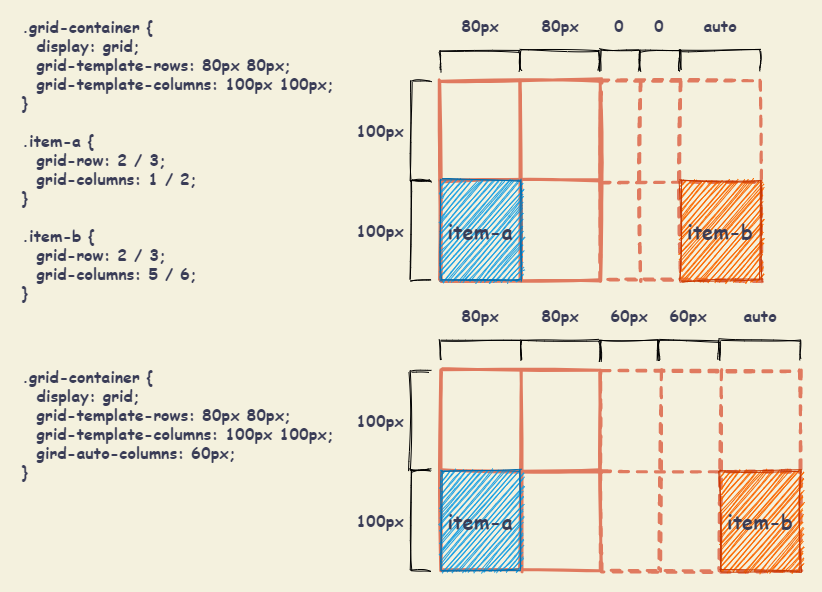

The diagram above was exported from draw.io. Its source (the exported page's mxGraphModel, read from the mxfile embedded in the PNG):
<mxGraphModel dx="2001" dy="755" grid="1" gridSize="10" guides="1" tooltips="1" connect="1" arrows="1" fold="1" page="1" pageScale="1" pageWidth="827" pageHeight="1169" background="#F4F1DE" math="0" shadow="0">
  <root>
    <mxCell id="0" />
    <mxCell id="1" parent="0" />
    <mxCell id="3" value="" style="shape=table;html=1;whiteSpace=wrap;startSize=0;container=1;collapsible=0;childLayout=tableLayout;sketch=1;strokeColor=#E07A5F;fontColor=#393C56;fillColor=none;strokeWidth=3;" vertex="1" parent="1">
      <mxGeometry x="120" y="120" width="160" height="200" as="geometry" />
    </mxCell>
    <mxCell id="4" value="" style="shape=partialRectangle;html=1;whiteSpace=wrap;collapsible=0;dropTarget=0;pointerEvents=0;fillColor=none;top=0;left=0;bottom=0;right=0;points=[[0,0.5],[1,0.5]];portConstraint=eastwest;" vertex="1" parent="3">
      <mxGeometry width="160" height="100" as="geometry" />
    </mxCell>
    <mxCell id="5" value="" style="shape=partialRectangle;html=1;whiteSpace=wrap;connectable=0;fillColor=none;top=0;left=0;bottom=0;right=0;overflow=hidden;" vertex="1" parent="4">
      <mxGeometry width="80" height="100" as="geometry" />
    </mxCell>
    <mxCell id="6" value="" style="shape=partialRectangle;html=1;whiteSpace=wrap;connectable=0;fillColor=none;top=0;left=0;bottom=0;right=0;overflow=hidden;" vertex="1" parent="4">
      <mxGeometry x="80" width="80" height="100" as="geometry" />
    </mxCell>
    <mxCell id="8" value="" style="shape=partialRectangle;html=1;whiteSpace=wrap;collapsible=0;dropTarget=0;pointerEvents=0;fillColor=none;top=0;left=0;bottom=0;right=0;points=[[0,0.5],[1,0.5]];portConstraint=eastwest;" vertex="1" parent="3">
      <mxGeometry y="100" width="160" height="100" as="geometry" />
    </mxCell>
    <mxCell id="9" value="" style="shape=partialRectangle;html=1;whiteSpace=wrap;connectable=0;fillColor=none;top=0;left=0;bottom=0;right=0;overflow=hidden;" vertex="1" parent="8">
      <mxGeometry width="80" height="100" as="geometry" />
    </mxCell>
    <mxCell id="10" value="" style="shape=partialRectangle;html=1;whiteSpace=wrap;connectable=0;fillColor=none;top=0;left=0;bottom=0;right=0;overflow=hidden;" vertex="1" parent="8">
      <mxGeometry x="80" width="80" height="100" as="geometry" />
    </mxCell>
    <mxCell id="2" value="item-a" style="rounded=0;whiteSpace=wrap;html=1;sketch=1;strokeColor=#006EAF;fillColor=#1ba1e2;fontStyle=1;fontSize=20;fontFamily=Comic Sans MS;fontColor=#393C56;" vertex="1" parent="1">
      <mxGeometry x="120" y="220" width="80" height="100" as="geometry" />
    </mxCell>
    <mxCell id="16" value="" style="shape=table;html=1;whiteSpace=wrap;startSize=0;container=1;collapsible=0;childLayout=tableLayout;sketch=1;strokeColor=#E07A5F;fontColor=#393C56;fillColor=none;dashed=1;strokeWidth=3;" vertex="1" parent="1">
      <mxGeometry x="280" y="120" width="160" height="200" as="geometry" />
    </mxCell>
    <mxCell id="17" value="" style="shape=partialRectangle;html=1;whiteSpace=wrap;collapsible=0;dropTarget=0;pointerEvents=0;fillColor=none;top=0;left=0;bottom=0;right=0;points=[[0,0.5],[1,0.5]];portConstraint=eastwest;strokeWidth=3;" vertex="1" parent="16">
      <mxGeometry width="160" height="101" as="geometry" />
    </mxCell>
    <mxCell id="18" value="" style="shape=partialRectangle;html=1;whiteSpace=wrap;connectable=0;fillColor=none;top=0;left=0;bottom=0;right=0;overflow=hidden;" vertex="1" parent="17">
      <mxGeometry width="40" height="101" as="geometry" />
    </mxCell>
    <mxCell id="19" value="" style="shape=partialRectangle;html=1;whiteSpace=wrap;connectable=0;fillColor=none;top=0;left=0;bottom=0;right=0;overflow=hidden;" vertex="1" parent="17">
      <mxGeometry x="40" width="40" height="101" as="geometry" />
    </mxCell>
    <mxCell id="29" style="shape=partialRectangle;html=1;whiteSpace=wrap;connectable=0;fillColor=none;top=0;left=0;bottom=0;right=0;overflow=hidden;" vertex="1" parent="17">
      <mxGeometry x="80" width="80" height="101" as="geometry" />
    </mxCell>
    <mxCell id="21" value="" style="shape=partialRectangle;html=1;whiteSpace=wrap;collapsible=0;dropTarget=0;pointerEvents=0;fillColor=none;top=0;left=0;bottom=0;right=0;points=[[0,0.5],[1,0.5]];portConstraint=eastwest;" vertex="1" parent="16">
      <mxGeometry y="101" width="160" height="99" as="geometry" />
    </mxCell>
    <mxCell id="22" value="" style="shape=partialRectangle;html=1;whiteSpace=wrap;connectable=0;fillColor=none;top=0;left=0;bottom=0;right=0;overflow=hidden;" vertex="1" parent="21">
      <mxGeometry width="40" height="99" as="geometry" />
    </mxCell>
    <mxCell id="23" value="" style="shape=partialRectangle;html=1;whiteSpace=wrap;connectable=0;fillColor=none;top=0;left=0;bottom=0;right=0;overflow=hidden;" vertex="1" parent="21">
      <mxGeometry x="40" width="40" height="99" as="geometry" />
    </mxCell>
    <mxCell id="30" style="shape=partialRectangle;html=1;whiteSpace=wrap;connectable=0;fillColor=none;top=0;left=0;bottom=0;right=0;overflow=hidden;" vertex="1" parent="21">
      <mxGeometry x="80" width="80" height="99" as="geometry" />
    </mxCell>
    <mxCell id="33" value="item-b" style="rounded=0;whiteSpace=wrap;html=1;sketch=1;strokeColor=#C73500;fillColor=#fa6800;fontStyle=1;fontSize=20;fontFamily=Comic Sans MS;fontColor=#393C56;" vertex="1" parent="1">
      <mxGeometry x="360" y="220" width="80" height="100" as="geometry" />
    </mxCell>
    <mxCell id="34" value="" style="shape=table;html=1;whiteSpace=wrap;startSize=0;container=1;collapsible=0;childLayout=tableLayout;sketch=1;strokeColor=#E07A5F;fontColor=#393C56;fillColor=none;strokeWidth=3;" vertex="1" parent="1">
      <mxGeometry x="120" y="410" width="160" height="200" as="geometry" />
    </mxCell>
    <mxCell id="35" value="" style="shape=partialRectangle;html=1;whiteSpace=wrap;collapsible=0;dropTarget=0;pointerEvents=0;fillColor=none;top=0;left=0;bottom=0;right=0;points=[[0,0.5],[1,0.5]];portConstraint=eastwest;" vertex="1" parent="34">
      <mxGeometry width="160" height="100" as="geometry" />
    </mxCell>
    <mxCell id="36" value="" style="shape=partialRectangle;html=1;whiteSpace=wrap;connectable=0;fillColor=none;top=0;left=0;bottom=0;right=0;overflow=hidden;" vertex="1" parent="35">
      <mxGeometry width="80" height="100" as="geometry" />
    </mxCell>
    <mxCell id="37" value="" style="shape=partialRectangle;html=1;whiteSpace=wrap;connectable=0;fillColor=none;top=0;left=0;bottom=0;right=0;overflow=hidden;" vertex="1" parent="35">
      <mxGeometry x="80" width="80" height="100" as="geometry" />
    </mxCell>
    <mxCell id="38" value="" style="shape=partialRectangle;html=1;whiteSpace=wrap;collapsible=0;dropTarget=0;pointerEvents=0;fillColor=none;top=0;left=0;bottom=0;right=0;points=[[0,0.5],[1,0.5]];portConstraint=eastwest;" vertex="1" parent="34">
      <mxGeometry y="100" width="160" height="100" as="geometry" />
    </mxCell>
    <mxCell id="39" value="" style="shape=partialRectangle;html=1;whiteSpace=wrap;connectable=0;fillColor=none;top=0;left=0;bottom=0;right=0;overflow=hidden;" vertex="1" parent="38">
      <mxGeometry width="80" height="100" as="geometry" />
    </mxCell>
    <mxCell id="40" value="" style="shape=partialRectangle;html=1;whiteSpace=wrap;connectable=0;fillColor=none;top=0;left=0;bottom=0;right=0;overflow=hidden;" vertex="1" parent="38">
      <mxGeometry x="80" width="80" height="100" as="geometry" />
    </mxCell>
    <mxCell id="41" value="item-a" style="rounded=0;whiteSpace=wrap;html=1;sketch=1;strokeColor=#006EAF;fillColor=#1ba1e2;fontStyle=1;fontSize=20;fontFamily=Comic Sans MS;fontColor=#393C56;" vertex="1" parent="1">
      <mxGeometry x="120" y="510" width="80" height="100" as="geometry" />
    </mxCell>
    <mxCell id="42" value="" style="shape=table;html=1;whiteSpace=wrap;startSize=0;container=1;collapsible=0;childLayout=tableLayout;sketch=1;strokeColor=#E07A5F;fontColor=#393C56;fillColor=none;dashed=1;strokeWidth=3;" vertex="1" parent="1">
      <mxGeometry x="280" y="410" width="200" height="200" as="geometry" />
    </mxCell>
    <mxCell id="43" value="" style="shape=partialRectangle;html=1;whiteSpace=wrap;collapsible=0;dropTarget=0;pointerEvents=0;fillColor=none;top=0;left=0;bottom=0;right=0;points=[[0,0.5],[1,0.5]];portConstraint=eastwest;strokeWidth=3;" vertex="1" parent="42">
      <mxGeometry width="200" height="101" as="geometry" />
    </mxCell>
    <mxCell id="44" value="" style="shape=partialRectangle;html=1;whiteSpace=wrap;connectable=0;fillColor=none;top=0;left=0;bottom=0;right=0;overflow=hidden;" vertex="1" parent="43">
      <mxGeometry width="60" height="101" as="geometry" />
    </mxCell>
    <mxCell id="45" value="" style="shape=partialRectangle;html=1;whiteSpace=wrap;connectable=0;fillColor=none;top=0;left=0;bottom=0;right=0;overflow=hidden;" vertex="1" parent="43">
      <mxGeometry x="60" width="60" height="101" as="geometry" />
    </mxCell>
    <mxCell id="46" style="shape=partialRectangle;html=1;whiteSpace=wrap;connectable=0;fillColor=none;top=0;left=0;bottom=0;right=0;overflow=hidden;" vertex="1" parent="43">
      <mxGeometry x="120" width="80" height="101" as="geometry" />
    </mxCell>
    <mxCell id="47" value="" style="shape=partialRectangle;html=1;whiteSpace=wrap;collapsible=0;dropTarget=0;pointerEvents=0;fillColor=none;top=0;left=0;bottom=0;right=0;points=[[0,0.5],[1,0.5]];portConstraint=eastwest;" vertex="1" parent="42">
      <mxGeometry y="101" width="200" height="99" as="geometry" />
    </mxCell>
    <mxCell id="48" value="" style="shape=partialRectangle;html=1;whiteSpace=wrap;connectable=0;fillColor=none;top=0;left=0;bottom=0;right=0;overflow=hidden;" vertex="1" parent="47">
      <mxGeometry width="60" height="99" as="geometry" />
    </mxCell>
    <mxCell id="49" value="" style="shape=partialRectangle;html=1;whiteSpace=wrap;connectable=0;fillColor=none;top=0;left=0;bottom=0;right=0;overflow=hidden;" vertex="1" parent="47">
      <mxGeometry x="60" width="60" height="99" as="geometry" />
    </mxCell>
    <mxCell id="50" style="shape=partialRectangle;html=1;whiteSpace=wrap;connectable=0;fillColor=none;top=0;left=0;bottom=0;right=0;overflow=hidden;" vertex="1" parent="47">
      <mxGeometry x="120" width="80" height="99" as="geometry" />
    </mxCell>
    <mxCell id="51" value="item-b" style="rounded=0;whiteSpace=wrap;html=1;sketch=1;strokeColor=#C73500;fillColor=#fa6800;fontStyle=1;fontSize=20;fontFamily=Comic Sans MS;fontColor=#393C56;" vertex="1" parent="1">
      <mxGeometry x="400" y="510" width="80" height="100" as="geometry" />
    </mxCell>
    <mxCell id="52" value="" style="shape=partialRectangle;whiteSpace=wrap;html=1;bottom=1;right=1;left=1;top=0;fillColor=none;routingCenterX=-0.5;sketch=1;strokeWidth=1;fontFamily=Comic Sans MS;fontSize=20;fontColor=#393C56;rotation=180;strokeColor=#000000;" vertex="1" parent="1">
      <mxGeometry x="120" y="90" width="80" height="20" as="geometry" />
    </mxCell>
    <mxCell id="55" value="80px" style="text;html=1;strokeColor=none;fillColor=none;align=center;verticalAlign=middle;whiteSpace=wrap;rounded=0;dashed=1;sketch=1;fontFamily=Comic Sans MS;fontSize=16;fontColor=#393C56;fontStyle=1" vertex="1" parent="1">
      <mxGeometry x="120" y="50" width="80" height="30" as="geometry" />
    </mxCell>
    <mxCell id="57" value="" style="shape=partialRectangle;whiteSpace=wrap;html=1;bottom=1;right=1;left=1;top=0;fillColor=none;routingCenterX=-0.5;sketch=1;strokeWidth=1;fontFamily=Comic Sans MS;fontSize=20;fontColor=#393C56;rotation=180;strokeColor=#000000;" vertex="1" parent="1">
      <mxGeometry x="200" y="90" width="80" height="20" as="geometry" />
    </mxCell>
    <mxCell id="58" value="80px" style="text;html=1;strokeColor=none;fillColor=none;align=center;verticalAlign=middle;whiteSpace=wrap;rounded=0;dashed=1;sketch=1;fontFamily=Comic Sans MS;fontSize=16;fontColor=#393C56;fontStyle=1" vertex="1" parent="1">
      <mxGeometry x="200" y="50" width="80" height="30" as="geometry" />
    </mxCell>
    <mxCell id="59" value="" style="shape=partialRectangle;whiteSpace=wrap;html=1;bottom=1;right=1;left=1;top=0;fillColor=none;routingCenterX=-0.5;sketch=1;strokeWidth=1;fontFamily=Comic Sans MS;fontSize=20;fontColor=#393C56;rotation=180;strokeColor=#000000;" vertex="1" parent="1">
      <mxGeometry x="279" y="90" width="40" height="20" as="geometry" />
    </mxCell>
    <mxCell id="60" value="0" style="text;html=1;strokeColor=none;fillColor=none;align=center;verticalAlign=middle;whiteSpace=wrap;rounded=0;dashed=1;sketch=1;fontFamily=Comic Sans MS;fontSize=16;fontColor=#393C56;fontStyle=1" vertex="1" parent="1">
      <mxGeometry x="278" y="50" width="42" height="30" as="geometry" />
    </mxCell>
    <mxCell id="61" value="" style="shape=partialRectangle;whiteSpace=wrap;html=1;bottom=1;right=1;left=1;top=0;fillColor=none;routingCenterX=-0.5;sketch=1;strokeWidth=1;fontFamily=Comic Sans MS;fontSize=20;fontColor=#393C56;rotation=180;strokeColor=#000000;" vertex="1" parent="1">
      <mxGeometry x="319" y="90" width="40" height="20" as="geometry" />
    </mxCell>
    <mxCell id="62" value="0" style="text;html=1;strokeColor=none;fillColor=none;align=center;verticalAlign=middle;whiteSpace=wrap;rounded=0;dashed=1;sketch=1;fontFamily=Comic Sans MS;fontSize=16;fontColor=#393C56;fontStyle=1" vertex="1" parent="1">
      <mxGeometry x="318" y="50" width="42" height="30" as="geometry" />
    </mxCell>
    <mxCell id="63" value="" style="shape=partialRectangle;whiteSpace=wrap;html=1;bottom=1;right=1;left=1;top=0;fillColor=none;routingCenterX=-0.5;sketch=1;strokeWidth=1;fontFamily=Comic Sans MS;fontSize=20;fontColor=#393C56;rotation=180;strokeColor=#000000;" vertex="1" parent="1">
      <mxGeometry x="360" y="90" width="80" height="20" as="geometry" />
    </mxCell>
    <mxCell id="64" value="auto" style="text;html=1;strokeColor=none;fillColor=none;align=center;verticalAlign=middle;whiteSpace=wrap;rounded=0;dashed=1;sketch=1;fontFamily=Comic Sans MS;fontSize=16;fontColor=#393C56;fontStyle=1" vertex="1" parent="1">
      <mxGeometry x="379" y="50" width="42" height="30" as="geometry" />
    </mxCell>
    <mxCell id="65" value="" style="shape=partialRectangle;whiteSpace=wrap;html=1;bottom=1;right=1;left=1;top=0;fillColor=none;routingCenterX=-0.5;sketch=1;strokeWidth=1;fontFamily=Comic Sans MS;fontSize=20;fontColor=#393C56;rotation=90;strokeColor=#000000;" vertex="1" parent="1">
      <mxGeometry x="50" y="160" width="100" height="20" as="geometry" />
    </mxCell>
    <mxCell id="66" value="100px" style="text;html=1;strokeColor=none;fillColor=none;align=center;verticalAlign=middle;whiteSpace=wrap;rounded=0;dashed=1;sketch=1;fontFamily=Comic Sans MS;fontSize=16;fontColor=#393C56;fontStyle=1" vertex="1" parent="1">
      <mxGeometry x="30" y="155" width="60" height="30" as="geometry" />
    </mxCell>
    <mxCell id="67" value="" style="shape=partialRectangle;whiteSpace=wrap;html=1;bottom=1;right=1;left=1;top=0;fillColor=none;routingCenterX=-0.5;sketch=1;strokeWidth=1;fontFamily=Comic Sans MS;fontSize=20;fontColor=#393C56;rotation=90;strokeColor=#000000;" vertex="1" parent="1">
      <mxGeometry x="50" y="260" width="100" height="20" as="geometry" />
    </mxCell>
    <mxCell id="68" value="100px" style="text;html=1;strokeColor=none;fillColor=none;align=center;verticalAlign=middle;whiteSpace=wrap;rounded=0;dashed=1;sketch=1;fontFamily=Comic Sans MS;fontSize=16;fontColor=#393C56;fontStyle=1" vertex="1" parent="1">
      <mxGeometry x="30" y="255" width="60" height="30" as="geometry" />
    </mxCell>
    <mxCell id="73" value="" style="shape=partialRectangle;whiteSpace=wrap;html=1;bottom=1;right=1;left=1;top=0;fillColor=none;routingCenterX=-0.5;sketch=1;strokeWidth=1;fontFamily=Comic Sans MS;fontSize=20;fontColor=#393C56;rotation=90;strokeColor=#000000;" vertex="1" parent="1">
      <mxGeometry x="50" y="450" width="100" height="20" as="geometry" />
    </mxCell>
    <mxCell id="74" value="100px" style="text;html=1;strokeColor=none;fillColor=none;align=center;verticalAlign=middle;whiteSpace=wrap;rounded=0;dashed=1;sketch=1;fontFamily=Comic Sans MS;fontSize=16;fontColor=#393C56;fontStyle=1" vertex="1" parent="1">
      <mxGeometry x="30" y="445" width="60" height="30" as="geometry" />
    </mxCell>
    <mxCell id="75" value="" style="shape=partialRectangle;whiteSpace=wrap;html=1;bottom=1;right=1;left=1;top=0;fillColor=none;routingCenterX=-0.5;sketch=1;strokeWidth=1;fontFamily=Comic Sans MS;fontSize=20;fontColor=#393C56;rotation=90;strokeColor=#000000;" vertex="1" parent="1">
      <mxGeometry x="50" y="550" width="100" height="20" as="geometry" />
    </mxCell>
    <mxCell id="76" value="100px" style="text;html=1;strokeColor=none;fillColor=none;align=center;verticalAlign=middle;whiteSpace=wrap;rounded=0;dashed=1;sketch=1;fontFamily=Comic Sans MS;fontSize=16;fontColor=#393C56;fontStyle=1" vertex="1" parent="1">
      <mxGeometry x="30" y="545" width="60" height="30" as="geometry" />
    </mxCell>
    <mxCell id="77" value="" style="shape=partialRectangle;whiteSpace=wrap;html=1;bottom=1;right=1;left=1;top=0;fillColor=none;routingCenterX=-0.5;sketch=1;strokeWidth=1;fontFamily=Comic Sans MS;fontSize=20;fontColor=#393C56;rotation=180;strokeColor=#000000;" vertex="1" parent="1">
      <mxGeometry x="120" y="380" width="80" height="20" as="geometry" />
    </mxCell>
    <mxCell id="78" value="80px" style="text;html=1;strokeColor=none;fillColor=none;align=center;verticalAlign=middle;whiteSpace=wrap;rounded=0;dashed=1;sketch=1;fontFamily=Comic Sans MS;fontSize=16;fontColor=#393C56;fontStyle=1" vertex="1" parent="1">
      <mxGeometry x="120" y="340" width="80" height="30" as="geometry" />
    </mxCell>
    <mxCell id="79" value="" style="shape=partialRectangle;whiteSpace=wrap;html=1;bottom=1;right=1;left=1;top=0;fillColor=none;routingCenterX=-0.5;sketch=1;strokeWidth=1;fontFamily=Comic Sans MS;fontSize=20;fontColor=#393C56;rotation=180;strokeColor=#000000;" vertex="1" parent="1">
      <mxGeometry x="200" y="380" width="80" height="20" as="geometry" />
    </mxCell>
    <mxCell id="80" value="80px" style="text;html=1;strokeColor=none;fillColor=none;align=center;verticalAlign=middle;whiteSpace=wrap;rounded=0;dashed=1;sketch=1;fontFamily=Comic Sans MS;fontSize=16;fontColor=#393C56;fontStyle=1" vertex="1" parent="1">
      <mxGeometry x="200" y="340" width="80" height="30" as="geometry" />
    </mxCell>
    <mxCell id="81" value="" style="shape=partialRectangle;whiteSpace=wrap;html=1;bottom=1;right=1;left=1;top=0;fillColor=none;routingCenterX=-0.5;sketch=1;strokeWidth=1;fontFamily=Comic Sans MS;fontSize=20;fontColor=#393C56;rotation=180;strokeColor=#000000;" vertex="1" parent="1">
      <mxGeometry x="279" y="380" width="59" height="20" as="geometry" />
    </mxCell>
    <mxCell id="82" value="60px" style="text;html=1;strokeColor=none;fillColor=none;align=center;verticalAlign=middle;whiteSpace=wrap;rounded=0;dashed=1;sketch=1;fontFamily=Comic Sans MS;fontSize=16;fontColor=#393C56;fontStyle=1" vertex="1" parent="1">
      <mxGeometry x="287.5" y="340" width="42" height="30" as="geometry" />
    </mxCell>
    <mxCell id="83" value="" style="shape=partialRectangle;whiteSpace=wrap;html=1;bottom=1;right=1;left=1;top=0;fillColor=none;routingCenterX=-0.5;sketch=1;strokeWidth=1;fontFamily=Comic Sans MS;fontSize=20;fontColor=#393C56;rotation=180;strokeColor=#000000;" vertex="1" parent="1">
      <mxGeometry x="337" y="380" width="61" height="20" as="geometry" />
    </mxCell>
    <mxCell id="84" value="60px" style="text;html=1;strokeColor=none;fillColor=none;align=center;verticalAlign=middle;whiteSpace=wrap;rounded=0;dashed=1;sketch=1;fontFamily=Comic Sans MS;fontSize=16;fontColor=#393C56;fontStyle=1" vertex="1" parent="1">
      <mxGeometry x="346.5" y="340" width="42" height="30" as="geometry" />
    </mxCell>
    <mxCell id="85" value="" style="shape=partialRectangle;whiteSpace=wrap;html=1;bottom=1;right=1;left=1;top=0;fillColor=none;routingCenterX=-0.5;sketch=1;strokeWidth=1;fontFamily=Comic Sans MS;fontSize=20;fontColor=#393C56;rotation=180;strokeColor=#000000;" vertex="1" parent="1">
      <mxGeometry x="400" y="380" width="80" height="20" as="geometry" />
    </mxCell>
    <mxCell id="86" value="auto" style="text;html=1;strokeColor=none;fillColor=none;align=center;verticalAlign=middle;whiteSpace=wrap;rounded=0;dashed=1;sketch=1;fontFamily=Comic Sans MS;fontSize=16;fontColor=#393C56;fontStyle=1" vertex="1" parent="1">
      <mxGeometry x="419" y="340" width="42" height="30" as="geometry" />
    </mxCell>
    <mxCell id="87" value=".grid-container {&lt;br&gt;&amp;nbsp; display: grid;&lt;br&gt;&amp;nbsp; grid-template-rows: 80px 80px;&lt;br&gt;&amp;nbsp; grid-template-columns: 100px 100px;&lt;br&gt;}&lt;br&gt;&lt;br&gt;.item-a {&lt;br&gt;&amp;nbsp; grid-row: 2 / 3;&lt;br&gt;&amp;nbsp; grid-columns: 1 / 2;&lt;br&gt;}&lt;br&gt;&lt;br&gt;.item-b {&lt;br&gt;&amp;nbsp; grid-row: 2 / 3;&lt;br&gt;&amp;nbsp; grid-columns: 5 / 6;&lt;br&gt;}" style="text;html=1;strokeColor=none;fillColor=none;align=left;verticalAlign=top;whiteSpace=wrap;rounded=0;sketch=1;fontFamily=Comic Sans MS;fontSize=16;fontColor=#393C56;fontStyle=1" vertex="1" parent="1">
      <mxGeometry x="-300" y="50" width="320" height="310" as="geometry" />
    </mxCell>
    <mxCell id="88" value=".grid-container {&lt;br&gt;&amp;nbsp; display: grid;&lt;br&gt;&amp;nbsp; grid-template-rows: 80px 80px;&lt;br&gt;&amp;nbsp; grid-template-columns: 100px 100px;&lt;br&gt;&amp;nbsp; gird-auto-columns: 60px;&lt;br&gt;}" style="text;html=1;strokeColor=none;fillColor=none;align=left;verticalAlign=top;whiteSpace=wrap;rounded=0;sketch=1;fontFamily=Comic Sans MS;fontSize=16;fontColor=#393C56;fontStyle=1" vertex="1" parent="1">
      <mxGeometry x="-300" y="400" width="320" height="130" as="geometry" />
    </mxCell>
    <mxCell id="89" value="" style="rounded=0;whiteSpace=wrap;html=1;sketch=1;strokeWidth=1;fillColor=none;fontFamily=Comic Sans MS;fontSize=16;align=left;strokeColor=none;" vertex="1" parent="1">
      <mxGeometry x="-320" y="40" width="820" height="590" as="geometry" />
    </mxCell>
  </root>
</mxGraphModel>